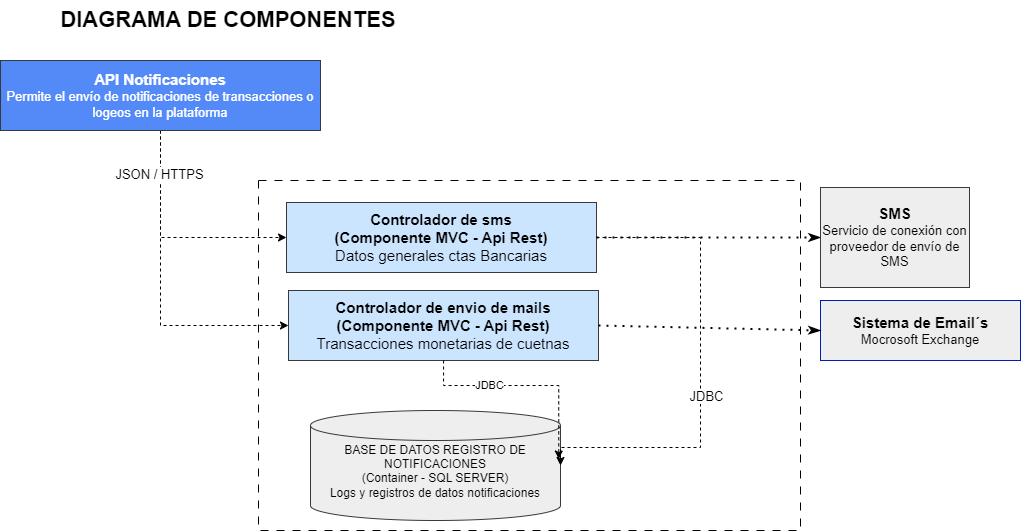

The diagram above was exported from draw.io. Its source (the exported page's mxGraphModel, read from the mxfile embedded in the PNG):
<mxGraphModel dx="3442" dy="691" grid="1" gridSize="10" guides="1" tooltips="1" connect="1" arrows="1" fold="1" page="1" pageScale="1" pageWidth="1169" pageHeight="827" math="0" shadow="0">
  <root>
    <mxCell id="0" />
    <mxCell id="1" parent="0" />
    <mxCell id="IEC9D_VMUFvUTb9FRw_a-1" value="" style="rounded=0;whiteSpace=wrap;html=1;fillColor=none;dashed=1;dashPattern=8 8;" vertex="1" parent="1">
      <mxGeometry x="-932" y="210" width="542" height="350" as="geometry" />
    </mxCell>
    <mxCell id="PWhPbG6fdOYZBaX740V3-1" value="DIAGRAMA DE COMPONENTES" style="text;strokeColor=none;align=center;fillColor=none;html=1;verticalAlign=middle;whiteSpace=wrap;rounded=0;fontSize=22;fontStyle=1" vertex="1" parent="1">
      <mxGeometry x="-1142" y="30" width="360" height="40" as="geometry" />
    </mxCell>
    <mxCell id="k8Dp3OBm4K83qgrFuYUS-3" style="edgeStyle=orthogonalEdgeStyle;rounded=0;orthogonalLoop=1;jettySize=auto;html=1;entryX=0;entryY=0.5;entryDx=0;entryDy=0;dashed=1;" edge="1" parent="1" source="jHoKgSK3Jm9uhnnwqeYO-1" target="k8Dp3OBm4K83qgrFuYUS-1">
      <mxGeometry relative="1" as="geometry" />
    </mxCell>
    <mxCell id="k8Dp3OBm4K83qgrFuYUS-5" style="edgeStyle=orthogonalEdgeStyle;rounded=0;orthogonalLoop=1;jettySize=auto;html=1;entryX=0;entryY=0.5;entryDx=0;entryDy=0;dashed=1;" edge="1" parent="1" source="jHoKgSK3Jm9uhnnwqeYO-1" target="k8Dp3OBm4K83qgrFuYUS-2">
      <mxGeometry relative="1" as="geometry" />
    </mxCell>
    <mxCell id="aeedwqZY9Kd75IDzLmiO-1" value="&lt;font style=&quot;font-size: 13px;&quot;&gt;JSON / HTTPS&lt;/font&gt;" style="edgeLabel;html=1;align=center;verticalAlign=middle;resizable=0;points=[];" vertex="1" connectable="0" parent="k8Dp3OBm4K83qgrFuYUS-5">
      <mxGeometry x="-0.7294" y="-2" relative="1" as="geometry">
        <mxPoint as="offset" />
      </mxGeometry>
    </mxCell>
    <mxCell id="jHoKgSK3Jm9uhnnwqeYO-1" value="&lt;span style=&quot;font-size: 15px;&quot;&gt;&lt;b&gt;&lt;font color=&quot;#ffffff&quot;&gt;API Notificaciones&lt;/font&gt;&lt;/b&gt;&lt;/span&gt;&lt;div&gt;&lt;font color=&quot;#ffffff&quot; style=&quot;font-size: 13px;&quot;&gt;Permite el envío de notificaciones de transacciones o logeos en la plataforma&lt;/font&gt;&lt;/div&gt;" style="rounded=0;whiteSpace=wrap;html=1;fillColor=#548af8;strokeColor=#36393d;" vertex="1" parent="1">
      <mxGeometry x="-1190" y="90" width="320" height="70" as="geometry" />
    </mxCell>
    <mxCell id="k8Dp3OBm4K83qgrFuYUS-1" value="&lt;font style=&quot;font-size: 15px;&quot;&gt;&lt;b&gt;Controlador de sms&lt;/b&gt;&lt;/font&gt;&lt;div&gt;&lt;span style=&quot;background-color: initial; font-size: 15px;&quot;&gt;&lt;b&gt;(Componente MVC&amp;nbsp;&lt;/b&gt;&lt;/span&gt;&lt;b style=&quot;background-color: initial; font-size: 15px;&quot;&gt;- Api Rest&lt;/b&gt;&lt;b style=&quot;background-color: initial; font-size: 15px;&quot;&gt;)&lt;/b&gt;&lt;div&gt;&lt;div&gt;&lt;font style=&quot;font-size: 15px;&quot;&gt;Datos generales ctas Bancarias&lt;/font&gt;&lt;/div&gt;&lt;/div&gt;&lt;/div&gt;" style="rounded=0;whiteSpace=wrap;html=1;fillColor=#cce5ff;strokeColor=#36393d;" vertex="1" parent="1">
      <mxGeometry x="-904" y="232" width="310" height="70" as="geometry" />
    </mxCell>
    <mxCell id="k8Dp3OBm4K83qgrFuYUS-2" value="&lt;font style=&quot;font-size: 15px;&quot;&gt;&lt;b&gt;Controlador de envio de mails&lt;/b&gt;&lt;/font&gt;&lt;div&gt;&lt;span style=&quot;background-color: initial; font-size: 15px;&quot;&gt;&lt;b&gt;(Componente MVC&amp;nbsp;&lt;/b&gt;&lt;/span&gt;&lt;b style=&quot;background-color: initial; font-size: 15px;&quot;&gt;- Api Rest&lt;/b&gt;&lt;b style=&quot;background-color: initial; font-size: 15px;&quot;&gt;)&lt;/b&gt;&lt;div&gt;&lt;div&gt;&lt;font style=&quot;font-size: 15px;&quot;&gt;Transacciones monetarias de cuetnas&lt;/font&gt;&lt;/div&gt;&lt;/div&gt;&lt;/div&gt;" style="rounded=0;whiteSpace=wrap;html=1;fillColor=#cce5ff;strokeColor=#36393d;" vertex="1" parent="1">
      <mxGeometry x="-902" y="320" width="310" height="70" as="geometry" />
    </mxCell>
    <mxCell id="k8Dp3OBm4K83qgrFuYUS-4" value="" style="endArrow=classicThin;dashed=1;html=1;dashPattern=1 3;strokeWidth=2;rounded=0;endFill=1;" edge="1" parent="1" source="k8Dp3OBm4K83qgrFuYUS-1" target="8s89cgaWvcc9majV08CW-1">
      <mxGeometry width="50" height="50" relative="1" as="geometry">
        <mxPoint x="-710" y="320" as="sourcePoint" />
        <mxPoint x="-660" y="270" as="targetPoint" />
      </mxGeometry>
    </mxCell>
    <mxCell id="8s89cgaWvcc9majV08CW-1" value="&lt;span style=&quot;font-size: 15px;&quot;&gt;&lt;b&gt;SMS&lt;/b&gt;&lt;/span&gt;&lt;div&gt;&lt;font style=&quot;font-size: 13px;&quot;&gt;Servicio de conexión con proveedor de envío de SMS&lt;/font&gt;&lt;/div&gt;" style="rounded=0;whiteSpace=wrap;html=1;fillColor=#eeeeee;strokeColor=#36393d;" vertex="1" parent="1">
      <mxGeometry x="-370" y="217" width="149" height="100" as="geometry" />
    </mxCell>
    <mxCell id="8pvW0rrpF-wf8vll6jXt-1" value="&lt;span style=&quot;font-size: 15px;&quot;&gt;&lt;b&gt;&lt;font color=&quot;#000000&quot;&gt;Sistema de Email´s&lt;/font&gt;&lt;/b&gt;&lt;/span&gt;&lt;div&gt;&lt;font color=&quot;#000000&quot;&gt;&lt;span style=&quot;font-size: 13px; background-color: initial;&quot;&gt;Mocrosoft Exchange&lt;/span&gt;&lt;/font&gt;&lt;/div&gt;" style="rounded=0;whiteSpace=wrap;html=1;fillColor=#eeeeee;fontColor=#ffffff;strokeColor=#001DBC;" vertex="1" parent="1">
      <mxGeometry x="-370" y="330" width="200" height="60" as="geometry" />
    </mxCell>
    <mxCell id="8pvW0rrpF-wf8vll6jXt-2" value="" style="endArrow=classicThin;dashed=1;html=1;dashPattern=1 3;strokeWidth=2;rounded=0;exitX=1;exitY=0.5;exitDx=0;exitDy=0;entryX=0;entryY=0.5;entryDx=0;entryDy=0;endFill=1;" edge="1" parent="1" source="k8Dp3OBm4K83qgrFuYUS-2" target="8pvW0rrpF-wf8vll6jXt-1">
      <mxGeometry width="50" height="50" relative="1" as="geometry">
        <mxPoint x="-330" y="320" as="sourcePoint" />
        <mxPoint x="-280" y="270" as="targetPoint" />
      </mxGeometry>
    </mxCell>
    <mxCell id="pAOVMMJzcemFD5t9jWLh-1" value="BASE DE DATOS REGISTRO DE NOTIFICACIONES&lt;div&gt;(Container - SQL SERVER)&lt;/div&gt;&lt;div&gt;Logs y registros de datos notificaciones&lt;/div&gt;&lt;div&gt;&lt;br&gt;&lt;/div&gt;" style="shape=cylinder3;whiteSpace=wrap;html=1;boundedLbl=1;backgroundOutline=1;size=15;fillColor=#eeeeee;strokeColor=#36393d;" vertex="1" parent="1">
      <mxGeometry x="-880" y="440" width="250" height="110" as="geometry" />
    </mxCell>
    <mxCell id="pAOVMMJzcemFD5t9jWLh-2" style="edgeStyle=orthogonalEdgeStyle;rounded=0;orthogonalLoop=1;jettySize=auto;html=1;entryX=1;entryY=0.5;entryDx=0;entryDy=0;entryPerimeter=0;exitX=1;exitY=0.5;exitDx=0;exitDy=0;dashed=1;" edge="1" parent="1" source="k8Dp3OBm4K83qgrFuYUS-1" target="pAOVMMJzcemFD5t9jWLh-1">
      <mxGeometry relative="1" as="geometry">
        <Array as="points">
          <mxPoint x="-490" y="267" />
          <mxPoint x="-490" y="477" />
        </Array>
      </mxGeometry>
    </mxCell>
    <mxCell id="pAOVMMJzcemFD5t9jWLh-3" value="&lt;font style=&quot;font-size: 13px;&quot;&gt;JDBC&lt;/font&gt;" style="edgeLabel;html=1;align=center;verticalAlign=middle;resizable=0;points=[];" vertex="1" connectable="0" parent="pAOVMMJzcemFD5t9jWLh-2">
      <mxGeometry x="0.1122" y="5" relative="1" as="geometry">
        <mxPoint as="offset" />
      </mxGeometry>
    </mxCell>
    <mxCell id="pAOVMMJzcemFD5t9jWLh-4" style="edgeStyle=orthogonalEdgeStyle;rounded=0;orthogonalLoop=1;jettySize=auto;html=1;entryX=0.993;entryY=0.441;entryDx=0;entryDy=0;entryPerimeter=0;dashed=1;" edge="1" parent="1" source="k8Dp3OBm4K83qgrFuYUS-2" target="pAOVMMJzcemFD5t9jWLh-1">
      <mxGeometry relative="1" as="geometry" />
    </mxCell>
    <mxCell id="pAOVMMJzcemFD5t9jWLh-5" value="JDBC" style="edgeLabel;html=1;align=center;verticalAlign=middle;resizable=0;points=[];" vertex="1" connectable="0" parent="pAOVMMJzcemFD5t9jWLh-4">
      <mxGeometry x="-0.3346" y="1" relative="1" as="geometry">
        <mxPoint as="offset" />
      </mxGeometry>
    </mxCell>
  </root>
</mxGraphModel>